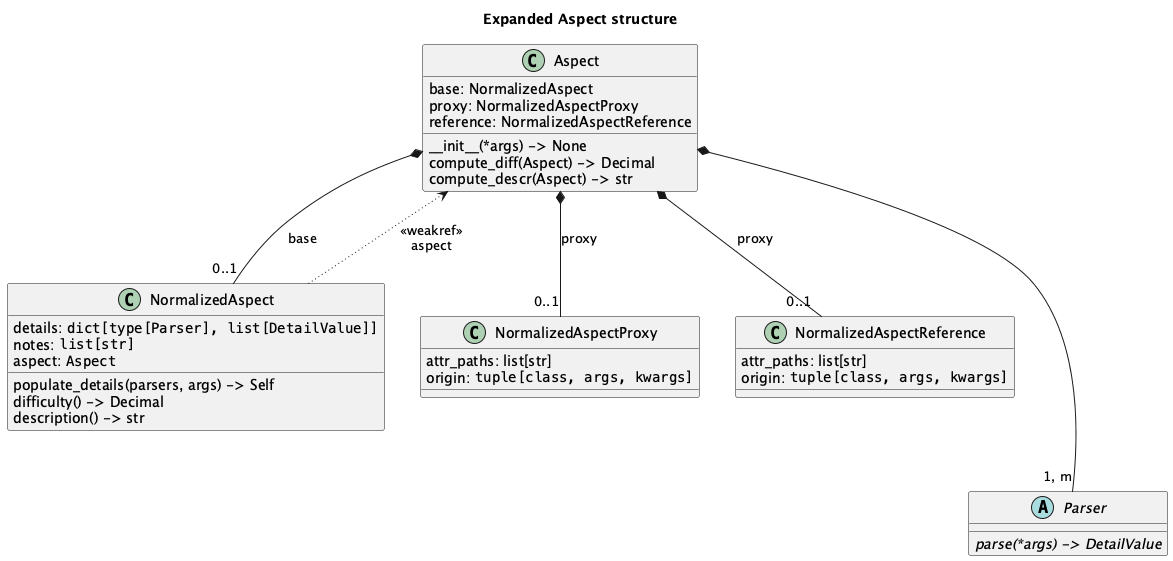

The diagram above was rendered by PlantUML. Its source (embedded in the PNG):
@startuml

'https://plantuml.com/class-diagram

title Expanded Aspect structure

class Aspect {
    base: NormalizedAspect
    proxy: NormalizedAspectProxy
    reference: NormalizedAspectReference
    __init__(*args) -> None
    compute_diff(Aspect) -> Decimal
    compute_descr(Aspect) -> str
}
class NormalizedAspect  {
    details: ""dict[type[Parser], list[DetailValue]]""
    notes: ""list[str]""
    aspect: ""Aspect""
    populate_details(parsers, args) -> Self
    difficulty() -> Decimal
    description() -> str
}
Aspect *-- "0..1" NormalizedAspect : base

class NormalizedAspectProxy  {
    attr_paths: list[str]
    origin: ""tuple[class, args, kwargs]""
}
Aspect *-- "0..1" NormalizedAspectProxy : proxy

class NormalizedAspectReference {
    attr_paths: list[str]
    origin: ""tuple[class, args, kwargs]""
}
Aspect *-- "0..1" NormalizedAspectReference : proxy

NormalizedAspect -[dotted]-> Aspect : "<<weakref>>\naspect"

abstract class Parser {
    {abstract} parse(*args) -> DetailValue
}

Aspect *--- "1, m" Parser

@enduml